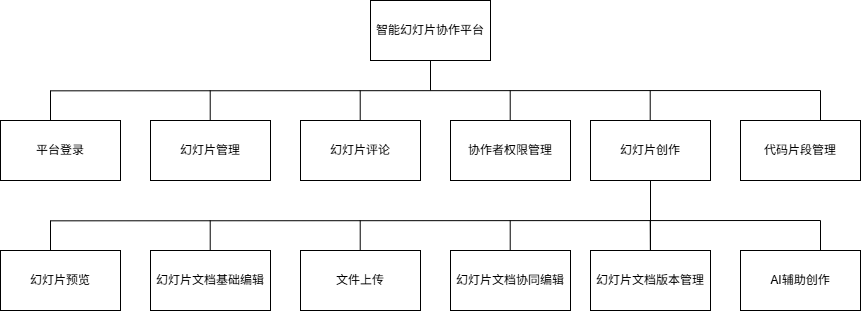

The diagram above was exported from draw.io. Its source (the exported page's mxGraphModel, read from the mxfile embedded in the PNG):
<mxGraphModel dx="890" dy="724" grid="1" gridSize="10" guides="1" tooltips="1" connect="1" arrows="1" fold="1" page="1" pageScale="1" pageWidth="827" pageHeight="1169" math="0" shadow="0">
  <root>
    <mxCell id="0" />
    <mxCell id="1" parent="0" />
    <mxCell id="18" value="智能幻灯片协作平台" style="rounded=0;whiteSpace=wrap;html=1;" parent="1" vertex="1">
      <mxGeometry x="390" y="210" width="120" height="60" as="geometry" />
    </mxCell>
    <mxCell id="19" value="平台登录" style="rounded=0;whiteSpace=wrap;html=1;" parent="1" vertex="1">
      <mxGeometry x="20" y="330" width="120" height="60" as="geometry" />
    </mxCell>
    <mxCell id="20" value="幻灯片管理" style="rounded=0;whiteSpace=wrap;html=1;" parent="1" vertex="1">
      <mxGeometry x="170" y="330" width="120" height="60" as="geometry" />
    </mxCell>
    <mxCell id="21" value="幻灯片评论" style="rounded=0;whiteSpace=wrap;html=1;" parent="1" vertex="1">
      <mxGeometry x="320" y="330" width="120" height="60" as="geometry" />
    </mxCell>
    <mxCell id="22" value="协作者权限管理" style="rounded=0;whiteSpace=wrap;html=1;" parent="1" vertex="1">
      <mxGeometry x="470" y="330" width="120" height="60" as="geometry" />
    </mxCell>
    <mxCell id="33" value="" style="edgeStyle=none;html=1;rounded=0;curved=0;endArrow=none;endFill=0;" parent="1" source="23" target="29" edge="1">
      <mxGeometry relative="1" as="geometry" />
    </mxCell>
    <mxCell id="23" value="幻灯片创作" style="rounded=0;whiteSpace=wrap;html=1;" parent="1" vertex="1">
      <mxGeometry x="610" y="330" width="120" height="60" as="geometry" />
    </mxCell>
    <mxCell id="24" value="代码片段管理" style="rounded=0;whiteSpace=wrap;html=1;" parent="1" vertex="1">
      <mxGeometry x="760" y="330" width="120" height="60" as="geometry" />
    </mxCell>
    <mxCell id="25" value="幻灯片文档基础编辑" style="rounded=0;whiteSpace=wrap;html=1;" parent="1" vertex="1">
      <mxGeometry x="170" y="460" width="120" height="60" as="geometry" />
    </mxCell>
    <mxCell id="26" value="文件上传" style="rounded=0;whiteSpace=wrap;html=1;" parent="1" vertex="1">
      <mxGeometry x="320" y="460" width="120" height="60" as="geometry" />
    </mxCell>
    <mxCell id="27" value="幻灯片文档协同编辑" style="rounded=0;whiteSpace=wrap;html=1;" parent="1" vertex="1">
      <mxGeometry x="470" y="460" width="120" height="60" as="geometry" />
    </mxCell>
    <mxCell id="28" value="幻灯片预览" style="rounded=0;whiteSpace=wrap;html=1;" parent="1" vertex="1">
      <mxGeometry x="20" y="460" width="120" height="60" as="geometry" />
    </mxCell>
    <mxCell id="29" value="幻灯片文档版本管理" style="rounded=0;whiteSpace=wrap;html=1;" parent="1" vertex="1">
      <mxGeometry x="610" y="460" width="120" height="60" as="geometry" />
    </mxCell>
    <mxCell id="32" value="AI辅助创作" style="rounded=0;whiteSpace=wrap;html=1;" parent="1" vertex="1">
      <mxGeometry x="760" y="460" width="120" height="60" as="geometry" />
    </mxCell>
    <mxCell id="49" value="" style="group" parent="1" vertex="1" connectable="0">
      <mxGeometry x="70" y="280.0000000000002" width="770" height="50" as="geometry" />
    </mxCell>
    <mxCell id="35" value="" style="edgeStyle=none;html=1;rounded=0;curved=0;endArrow=none;endFill=0;entryX=0.5;entryY=1;entryDx=0;entryDy=0;" parent="49" edge="1" target="18">
      <mxGeometry relative="1" as="geometry">
        <mxPoint x="380" y="20" as="sourcePoint" />
        <mxPoint x="380" as="targetPoint" />
      </mxGeometry>
    </mxCell>
    <mxCell id="36" value="" style="edgeStyle=none;html=1;rounded=0;curved=0;endArrow=none;endFill=0;" parent="49" edge="1">
      <mxGeometry relative="1" as="geometry">
        <mxPoint y="20.333333333333144" as="sourcePoint" />
        <mxPoint x="770" y="19.999999999999773" as="targetPoint" />
      </mxGeometry>
    </mxCell>
    <mxCell id="37" value="" style="edgeStyle=none;html=1;rounded=0;curved=0;endArrow=none;endFill=0;" parent="49" edge="1">
      <mxGeometry relative="1" as="geometry">
        <mxPoint x="1.4210854715202004e-14" y="50" as="sourcePoint" />
        <mxPoint y="19.999999999999773" as="targetPoint" />
      </mxGeometry>
    </mxCell>
    <mxCell id="43" value="" style="edgeStyle=none;html=1;rounded=0;curved=0;endArrow=none;endFill=0;" parent="49" edge="1">
      <mxGeometry relative="1" as="geometry">
        <mxPoint x="159.71000000000004" y="50" as="sourcePoint" />
        <mxPoint x="159.71" y="19.999999999999773" as="targetPoint" />
      </mxGeometry>
    </mxCell>
    <mxCell id="44" value="" style="edgeStyle=none;html=1;rounded=0;curved=0;endArrow=none;endFill=0;" parent="49" edge="1">
      <mxGeometry relative="1" as="geometry">
        <mxPoint x="309.71000000000004" y="50" as="sourcePoint" />
        <mxPoint x="309.71000000000004" y="19.999999999999773" as="targetPoint" />
      </mxGeometry>
    </mxCell>
    <mxCell id="46" value="" style="edgeStyle=none;html=1;rounded=0;curved=0;endArrow=none;endFill=0;" parent="49" edge="1">
      <mxGeometry relative="1" as="geometry">
        <mxPoint x="459.71000000000004" y="50" as="sourcePoint" />
        <mxPoint x="459.71000000000004" y="19.999999999999773" as="targetPoint" />
      </mxGeometry>
    </mxCell>
    <mxCell id="47" value="" style="edgeStyle=none;html=1;rounded=0;curved=0;endArrow=none;endFill=0;" parent="49" edge="1">
      <mxGeometry relative="1" as="geometry">
        <mxPoint x="599.71" y="50" as="sourcePoint" />
        <mxPoint x="599.71" y="19.999999999999773" as="targetPoint" />
      </mxGeometry>
    </mxCell>
    <mxCell id="48" value="" style="edgeStyle=none;html=1;rounded=0;curved=0;endArrow=none;endFill=0;" parent="49" edge="1">
      <mxGeometry relative="1" as="geometry">
        <mxPoint x="770" y="50" as="sourcePoint" />
        <mxPoint x="770" y="19.999999999999773" as="targetPoint" />
      </mxGeometry>
    </mxCell>
    <mxCell id="62" value="" style="edgeStyle=none;html=1;rounded=0;curved=0;endArrow=none;endFill=0;" parent="1" edge="1">
      <mxGeometry relative="1" as="geometry">
        <mxPoint x="70" y="430.33333333333337" as="sourcePoint" />
        <mxPoint x="840" y="430" as="targetPoint" />
      </mxGeometry>
    </mxCell>
    <mxCell id="63" value="" style="edgeStyle=none;html=1;rounded=0;curved=0;endArrow=none;endFill=0;" parent="1" edge="1">
      <mxGeometry relative="1" as="geometry">
        <mxPoint x="70.00000000000001" y="460.0000000000002" as="sourcePoint" />
        <mxPoint x="70" y="430" as="targetPoint" />
      </mxGeometry>
    </mxCell>
    <mxCell id="64" value="" style="edgeStyle=none;html=1;rounded=0;curved=0;endArrow=none;endFill=0;" parent="1" edge="1">
      <mxGeometry relative="1" as="geometry">
        <mxPoint x="229.71000000000004" y="460.0000000000002" as="sourcePoint" />
        <mxPoint x="229.71" y="430" as="targetPoint" />
      </mxGeometry>
    </mxCell>
    <mxCell id="65" value="" style="edgeStyle=none;html=1;rounded=0;curved=0;endArrow=none;endFill=0;" parent="1" edge="1">
      <mxGeometry relative="1" as="geometry">
        <mxPoint x="379.71000000000004" y="460.0000000000002" as="sourcePoint" />
        <mxPoint x="379.71000000000004" y="430" as="targetPoint" />
      </mxGeometry>
    </mxCell>
    <mxCell id="66" value="" style="edgeStyle=none;html=1;rounded=0;curved=0;endArrow=none;endFill=0;" parent="1" edge="1">
      <mxGeometry relative="1" as="geometry">
        <mxPoint x="529.71" y="460.0000000000002" as="sourcePoint" />
        <mxPoint x="529.71" y="430" as="targetPoint" />
      </mxGeometry>
    </mxCell>
    <mxCell id="67" value="" style="edgeStyle=none;html=1;rounded=0;curved=0;endArrow=none;endFill=0;" parent="1" edge="1" source="29">
      <mxGeometry relative="1" as="geometry">
        <mxPoint x="669.71" y="460.0000000000002" as="sourcePoint" />
        <mxPoint x="669.71" y="430" as="targetPoint" />
      </mxGeometry>
    </mxCell>
    <mxCell id="68" value="" style="edgeStyle=none;html=1;rounded=0;curved=0;endArrow=none;endFill=0;" parent="1" edge="1">
      <mxGeometry relative="1" as="geometry">
        <mxPoint x="840" y="460.0000000000002" as="sourcePoint" />
        <mxPoint x="840" y="430" as="targetPoint" />
      </mxGeometry>
    </mxCell>
  </root>
</mxGraphModel>